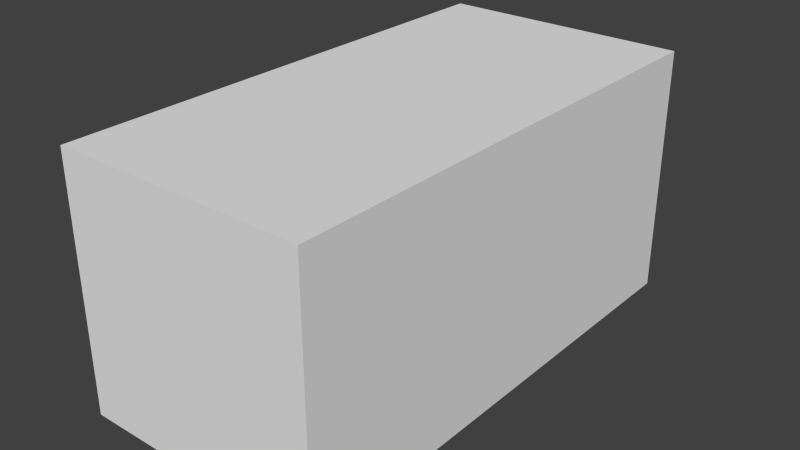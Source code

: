 # Source: Arm.blend  (saved by Blender 2.70.0; exported with 4.5.12 LTS)
import bpy
from mathutils import Matrix  # noqa: F401  (used for matrix-valued properties, if any)

bpy.ops.wm.read_factory_settings(use_empty=True)
scene = bpy.context.scene
scene.name = 'Scene'

# ---- collections
col_collection_1 = bpy.data.collections.new('Collection 1'); scene.collection.children.link(col_collection_1)

# ---- materials (node trees are filled in below, after node groups)
mat_material_001 = bpy.data.materials.new('Material.001')
mat_material_001.alpha_threshold = 0.0
mat_material_001.use_transparent_shadow = False
mat_material_001.roughness = 0.5
mat_material_001.line_color = (0.0, 0.0, 0.0, 1.0)

# ---- material node trees

# ---- world
world_world = bpy.data.worlds.new('World'); scene.world = world_world
world_world.color = (0.05088, 0.05088, 0.05088)
world_world.use_sun_shadow = False
world_world.sun_shadow_jitter_overblur = 0.0
world_world.cycles.sampling_method = 'MANUAL'
world_world.cycles.sample_map_resolution = 256

# ---- meshes
me_cube_001 = bpy.data.meshes.new('Cube.001')
me_cube_001.from_pydata([(-1.0, -1.0, -1.0), (-1.0, 1.0, -1.0), (1.0, 1.0, -1.0), (1.0, -1.0, -1.0), (-1.0, -1.0, 1.0), (-1.0, 1.0, 1.0), (1.0, 1.0, 1.0), (1.0, -1.0, 1.0)], [], [(4, 5, 1, 0), (5, 6, 2, 1), (6, 7, 3, 2), (7, 4, 0, 3), (0, 1, 2, 3), (7, 6, 5, 4)])
_uv = me_cube_001.uv_layers.new(name='UVMap')
_uv.uv.foreach_set('vector', [0.0, 0.0, 1.0, 0.0, 1.0, 1.0, 0.0, 1.0, 0.0, 0.0, 1.0, 0.0, 1.0, 1.0, 0.0, 1.0, 0.0, 0.0, 1.0, 0.0, 1.0, 1.0, 0.0, 1.0, 0.0, 0.0, 1.0, 0.0, 1.0, 1.0, 0.0, 1.0, 0.0, 0.0, 1.0, 0.0, 1.0, 1.0, 0.0, 1.0, 0.0, 0.0, 1.0, 0.0, 1.0, 1.0, 0.0, 1.0])
me_cube_001.materials.append(mat_material_001)
me_cube_001.use_remesh_preserve_volume = False
me_cube_001.use_remesh_preserve_attributes = False
me_cube_001.use_mirror_vertex_groups = False
me_cube_001.update()

# ---- objects
ob_cube = bpy.data.objects.new('Cube', me_cube_001)

# ---- transforms, parenting, visibility, modifiers, constraints
ob_cube.location = (0.0, 0.0, 0.0)
ob_cube.rotation_euler = (-1.571, -2.22e-16, 2.22e-16)
ob_cube.scale = (0.5, 0.5, 1.0)
ob_cube.lineart.crease_threshold = 0.0

# ---- collection membership
col_collection_1.objects.link(ob_cube)

# ---- scene / render settings (as saved in the file)
scene.frame_start = 1; scene.frame_end = 250; scene.frame_set(1)
scene.render.engine = 'BLENDER_EEVEE_NEXT'
scene.render.resolution_percentage = 50
scene.render.dither_intensity = 0.0
scene.cycles.use_denoising = False
scene.cycles.samples = 10
scene.cycles.sampling_pattern = 'TABULATED_SOBOL'
scene.cycles.light_sampling_threshold = 0.0
scene.cycles.use_adaptive_sampling = False
scene.cycles.use_light_tree = False
scene.cycles.blur_glossy = 0.0
scene.cycles.volume_bounces = 1
scene.cycles.pixel_filter_type = 'GAUSSIAN'
scene.cycles.sample_clamp_indirect = 0.0
scene.view_settings.view_transform = 'Standard'
bpy.context.view_layer.update()

# ---- added for rendering (the .blend has no active camera and no usable light): camera, sun
cam_auto = bpy.data.cameras.new('AutoCamera')
cam_auto.lens = 50.0
cam_auto.sensor_width = 36.0
cam_auto.clip_end = 1000.0
ob_auto_camera = bpy.data.objects.new('AutoCamera', cam_auto)
scene.collection.objects.link(ob_auto_camera)
ob_auto_camera.location = (2.26633, -2.7196, 1.81306)
ob_auto_camera.rotation_euler = (1.09748, -7.21219e-08, 0.694738)
scene.camera = ob_auto_camera
light_auto_sun = bpy.data.lights.new('AutoSun', 'SUN')
light_auto_sun.energy = 3.0
light_auto_sun.angle = 0.0523599
ob_auto_sun = bpy.data.objects.new('AutoSun', light_auto_sun)
scene.collection.objects.link(ob_auto_sun)
ob_auto_sun.rotation_euler = (0.872665, 0.174533, 0.523599)
bpy.context.view_layer.update()
